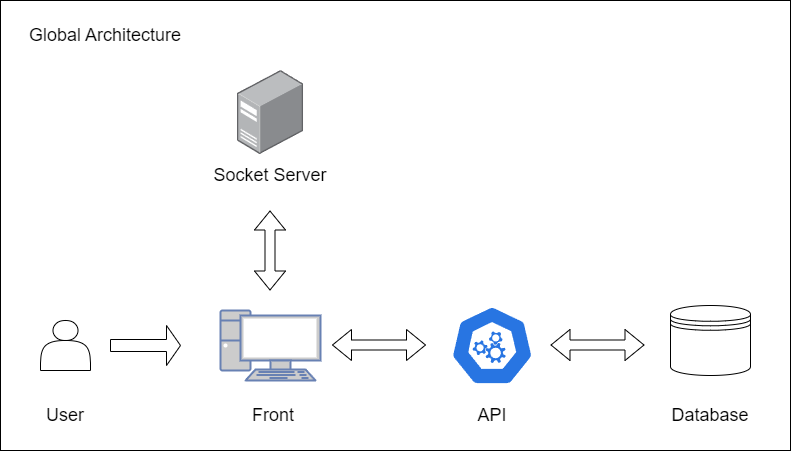

The diagram above was exported from draw.io. Its source (the exported page's mxGraphModel, read from the mxfile embedded in the PNG):
<mxGraphModel dx="1393" dy="1927" grid="1" gridSize="10" guides="1" tooltips="1" connect="1" arrows="1" fold="1" page="1" pageScale="1" pageWidth="827" pageHeight="1169" math="0" shadow="0">
  <root>
    <mxCell id="0" />
    <mxCell id="1" parent="0" />
    <mxCell id="mVPpXLQ0CEyCXL20jhGk-19" value="" style="rounded=0;whiteSpace=wrap;html=1;" vertex="1" parent="1">
      <mxGeometry y="-50" width="790" height="450" as="geometry" />
    </mxCell>
    <mxCell id="mVPpXLQ0CEyCXL20jhGk-1" value="" style="shape=actor;whiteSpace=wrap;html=1;" vertex="1" parent="1">
      <mxGeometry x="40" y="270" width="50" height="50" as="geometry" />
    </mxCell>
    <mxCell id="mVPpXLQ0CEyCXL20jhGk-2" value="" style="shape=singleArrow;whiteSpace=wrap;html=1;" vertex="1" parent="1">
      <mxGeometry x="110" y="275" width="70" height="40" as="geometry" />
    </mxCell>
    <mxCell id="mVPpXLQ0CEyCXL20jhGk-3" value="" style="fontColor=#0066CC;verticalAlign=top;verticalLabelPosition=bottom;labelPosition=center;align=center;html=1;outlineConnect=0;fillColor=#CCCCCC;strokeColor=#6881B3;gradientColor=none;gradientDirection=north;strokeWidth=2;shape=mxgraph.networks.pc;" vertex="1" parent="1">
      <mxGeometry x="220" y="260" width="100" height="70" as="geometry" />
    </mxCell>
    <mxCell id="mVPpXLQ0CEyCXL20jhGk-4" value="" style="aspect=fixed;sketch=0;html=1;dashed=0;whitespace=wrap;verticalLabelPosition=bottom;verticalAlign=top;fillColor=#2875E2;strokeColor=#ffffff;points=[[0.005,0.63,0],[0.1,0.2,0],[0.9,0.2,0],[0.5,0,0],[0.995,0.63,0],[0.72,0.99,0],[0.5,1,0],[0.28,0.99,0]];shape=mxgraph.kubernetes.icon2;prIcon=api" vertex="1" parent="1">
      <mxGeometry x="450" y="255" width="83.33" height="80" as="geometry" />
    </mxCell>
    <mxCell id="mVPpXLQ0CEyCXL20jhGk-6" value="" style="shape=datastore;whiteSpace=wrap;html=1;" vertex="1" parent="1">
      <mxGeometry x="670" y="255" width="80" height="70" as="geometry" />
    </mxCell>
    <mxCell id="mVPpXLQ0CEyCXL20jhGk-8" value="" style="shape=flexArrow;endArrow=classic;startArrow=classic;html=1;rounded=0;" edge="1" parent="1">
      <mxGeometry width="100" height="100" relative="1" as="geometry">
        <mxPoint x="331.5" y="294.5" as="sourcePoint" />
        <mxPoint x="425.5" y="294.5" as="targetPoint" />
      </mxGeometry>
    </mxCell>
    <mxCell id="mVPpXLQ0CEyCXL20jhGk-9" value="" style="shape=flexArrow;endArrow=classic;startArrow=classic;html=1;rounded=0;" edge="1" parent="1">
      <mxGeometry width="100" height="100" relative="1" as="geometry">
        <mxPoint x="550" y="294.5" as="sourcePoint" />
        <mxPoint x="644" y="294.5" as="targetPoint" />
      </mxGeometry>
    </mxCell>
    <mxCell id="mVPpXLQ0CEyCXL20jhGk-11" value="" style="image;points=[];aspect=fixed;html=1;align=center;shadow=0;dashed=0;image=img/lib/allied_telesis/computer_and_terminals/Server_Desktop.svg;" vertex="1" parent="1">
      <mxGeometry x="236.86999999999998" y="20" width="66.27" height="84" as="geometry" />
    </mxCell>
    <mxCell id="mVPpXLQ0CEyCXL20jhGk-12" value="" style="shape=flexArrow;endArrow=classic;startArrow=classic;html=1;rounded=0;" edge="1" parent="1">
      <mxGeometry width="100" height="100" relative="1" as="geometry">
        <mxPoint x="269.5" y="240" as="sourcePoint" />
        <mxPoint x="269.5" y="160" as="targetPoint" />
      </mxGeometry>
    </mxCell>
    <mxCell id="mVPpXLQ0CEyCXL20jhGk-13" value="&lt;font style=&quot;font-size: 18px;&quot;&gt;User&lt;/font&gt;" style="text;html=1;align=center;verticalAlign=middle;whiteSpace=wrap;rounded=0;" vertex="1" parent="1">
      <mxGeometry x="35" y="350" width="60" height="30" as="geometry" />
    </mxCell>
    <mxCell id="mVPpXLQ0CEyCXL20jhGk-14" value="&lt;font style=&quot;font-size: 18px;&quot;&gt;Front&lt;/font&gt;" style="text;html=1;align=center;verticalAlign=middle;whiteSpace=wrap;rounded=0;" vertex="1" parent="1">
      <mxGeometry x="243.14" y="350" width="60" height="30" as="geometry" />
    </mxCell>
    <mxCell id="mVPpXLQ0CEyCXL20jhGk-16" value="&lt;font style=&quot;font-size: 18px;&quot;&gt;API&lt;/font&gt;" style="text;html=1;align=center;verticalAlign=middle;whiteSpace=wrap;rounded=0;" vertex="1" parent="1">
      <mxGeometry x="461.66" y="350" width="60" height="30" as="geometry" />
    </mxCell>
    <mxCell id="mVPpXLQ0CEyCXL20jhGk-17" value="&lt;span style=&quot;font-size: 18px;&quot;&gt;Database&lt;/span&gt;" style="text;html=1;align=center;verticalAlign=middle;whiteSpace=wrap;rounded=0;" vertex="1" parent="1">
      <mxGeometry x="680" y="350" width="60" height="30" as="geometry" />
    </mxCell>
    <mxCell id="mVPpXLQ0CEyCXL20jhGk-18" value="&lt;font style=&quot;font-size: 18px;&quot;&gt;Socket Server&lt;/font&gt;" style="text;html=1;align=center;verticalAlign=middle;whiteSpace=wrap;rounded=0;" vertex="1" parent="1">
      <mxGeometry x="210" y="110" width="120" height="30" as="geometry" />
    </mxCell>
    <mxCell id="mVPpXLQ0CEyCXL20jhGk-20" value="&lt;font style=&quot;font-size: 18px;&quot;&gt;Global Architecture&lt;/font&gt;" style="text;html=1;align=center;verticalAlign=middle;whiteSpace=wrap;rounded=0;" vertex="1" parent="1">
      <mxGeometry x="20" y="-30" width="170" height="30" as="geometry" />
    </mxCell>
  </root>
</mxGraphModel>